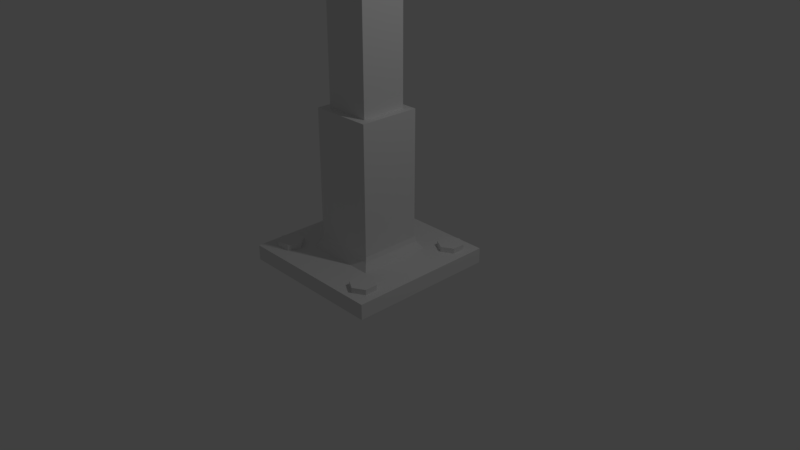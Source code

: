 # Source: poleHolder.blend  (saved by Blender 2.79.0; exported with 4.5.12 LTS)
import bpy
from mathutils import Matrix  # noqa: F401  (used for matrix-valued properties, if any)

bpy.ops.wm.read_factory_settings(use_empty=True)
scene = bpy.context.scene
scene.name = 'Scene'

# ---- collections
col_collection_1 = bpy.data.collections.new('Collection 1'); scene.collection.children.link(col_collection_1)

# ---- materials (node trees are filled in below, after node groups)
mat_material = bpy.data.materials.new('Material')
mat_material.alpha_threshold = 0.0
mat_material.use_transparent_shadow = False
mat_material.roughness = 0.5
mat_material.line_color = (0.0, 0.0, 0.0, 1.0)

# ---- material node trees

# ---- world
world_world = bpy.data.worlds.new('World'); scene.world = world_world
world_world.color = (0.05088, 0.05088, 0.05088)
world_world.use_sun_shadow = False
world_world.sun_shadow_jitter_overblur = 0.0
world_world.cycles.sampling_method = 'MANUAL'

# ---- cameras
cam_camera = bpy.data.cameras.new('Camera')
cam_camera.clip_end = 100.0
cam_camera.lens = 35.0
cam_camera.sensor_width = 32.0
cam_camera.sensor_height = 18.0
cam_camera.ortho_scale = 7.314
cam_camera.dof.focus_distance = 0.0
cam_camera.dof.aperture_fstop = 128.0

# ---- lights
light_lamp = bpy.data.lights.new('Lamp', 'POINT')
light_lamp.transmission_factor = 0.0
light_lamp.cutoff_distance = 30.0
light_lamp.energy = 100.0
light_lamp.shadow_buffer_clip_start = 1.001
light_lamp.shadow_soft_size = 0.1
light_lamp.shadow_maximum_resolution = 0.006
light_lamp.use_absolute_resolution = True

# ---- meshes
me_cylinder_003 = bpy.data.meshes.new('Cylinder.003')
me_cylinder_003.from_pydata([(0.0, 1.0, -1.0), (0.0, 1.0, 1.0), (0.866, 0.5, -1.0), (0.866, 0.5, 1.0), (0.866, -0.5, -1.0), (0.866, -0.5, 1.0), (-8.742e-08, -1.0, -1.0), (-8.742e-08, -1.0, 1.0), (-0.866, -0.5, -1.0), (-0.866, -0.5, 1.0), (-0.866, 0.5, -1.0), (-0.866, 0.5, 1.0)], [], [(0, 1, 3, 2), (2, 3, 5, 4), (4, 5, 7, 6), (6, 7, 9, 8), (3, 1, 11, 9, 7, 5), (8, 9, 11, 10), (10, 11, 1, 0), (0, 2, 4, 6, 8, 10)])
me_cylinder_003.use_remesh_preserve_volume = False
me_cylinder_003.use_remesh_preserve_attributes = False
me_cylinder_003.use_mirror_vertex_groups = False
me_cylinder_003.update()
me_cylinder_002 = bpy.data.meshes.new('Cylinder.002')
me_cylinder_002.from_pydata([(0.0, 1.0, -1.0), (0.0, 1.0, 1.0), (0.866, 0.5, -1.0), (0.866, 0.5, 1.0), (0.866, -0.5, -1.0), (0.866, -0.5, 1.0), (-8.742e-08, -1.0, -1.0), (-8.742e-08, -1.0, 1.0), (-0.866, -0.5, -1.0), (-0.866, -0.5, 1.0), (-0.866, 0.5, -1.0), (-0.866, 0.5, 1.0)], [], [(0, 1, 3, 2), (2, 3, 5, 4), (4, 5, 7, 6), (6, 7, 9, 8), (3, 1, 11, 9, 7, 5), (8, 9, 11, 10), (10, 11, 1, 0), (0, 2, 4, 6, 8, 10)])
me_cylinder_002.use_remesh_preserve_volume = False
me_cylinder_002.use_remesh_preserve_attributes = False
me_cylinder_002.use_mirror_vertex_groups = False
me_cylinder_002.update()
me_cylinder_001 = bpy.data.meshes.new('Cylinder.001')
me_cylinder_001.from_pydata([(0.0, 1.0, -1.0), (0.0, 1.0, 1.0), (0.866, 0.5, -1.0), (0.866, 0.5, 1.0), (0.866, -0.5, -1.0), (0.866, -0.5, 1.0), (-8.742e-08, -1.0, -1.0), (-8.742e-08, -1.0, 1.0), (-0.866, -0.5, -1.0), (-0.866, -0.5, 1.0), (-0.866, 0.5, -1.0), (-0.866, 0.5, 1.0)], [], [(0, 1, 3, 2), (2, 3, 5, 4), (4, 5, 7, 6), (6, 7, 9, 8), (3, 1, 11, 9, 7, 5), (8, 9, 11, 10), (10, 11, 1, 0), (0, 2, 4, 6, 8, 10)])
me_cylinder_001.use_remesh_preserve_volume = False
me_cylinder_001.use_remesh_preserve_attributes = False
me_cylinder_001.use_mirror_vertex_groups = False
me_cylinder_001.update()
me_cylinder = bpy.data.meshes.new('Cylinder')
me_cylinder.from_pydata([(0.0, 1.0, -1.0), (0.0, 1.0, 1.0), (0.866, 0.5, -1.0), (0.866, 0.5, 1.0), (0.866, -0.5, -1.0), (0.866, -0.5, 1.0), (-8.742e-08, -1.0, -1.0), (-8.742e-08, -1.0, 1.0), (-0.866, -0.5, -1.0), (-0.866, -0.5, 1.0), (-0.866, 0.5, -1.0), (-0.866, 0.5, 1.0)], [], [(0, 1, 3, 2), (2, 3, 5, 4), (4, 5, 7, 6), (6, 7, 9, 8), (3, 1, 11, 9, 7, 5), (8, 9, 11, 10), (10, 11, 1, 0), (0, 2, 4, 6, 8, 10)])
me_cylinder.use_remesh_preserve_volume = False
me_cylinder.use_remesh_preserve_attributes = False
me_cylinder.use_mirror_vertex_groups = False
me_cylinder.update()
me_cube_001 = bpy.data.meshes.new('Cube.001')
me_cube_001.from_pydata([(0.3056, 0.3056, 19.35), (0.3056, -0.3056, 19.35), (-0.3056, 0.3056, 19.35), (-0.3056, -0.3056, 19.35), (0.3056, 0.3056, 77.93), (0.3056, -0.3056, 77.93), (-0.3056, 0.3056, 77.93), (-0.3056, -0.3056, 77.93), (-0.3056, -0.02005, 77.93), (0.3056, 0.002816, 77.93), (0.3056, 0.3056, 95.37), (-0.3056, 0.3056, 95.37), (-0.3056, -0.02005, 95.37), (0.3056, 0.002816, 95.37)], [], [(2, 3, 7, 8, 6), (9, 4, 10, 13), (0, 2, 6, 4), (3, 1, 5, 7), (1, 0, 4, 9, 5), (10, 11, 12, 13), (9, 8, 7, 5), (6, 8, 12, 11), (4, 6, 11, 10), (8, 9, 13, 12)])
me_cube_001.materials.append(mat_material)
me_cube_001.use_remesh_preserve_volume = False
me_cube_001.use_remesh_preserve_attributes = False
me_cube_001.use_mirror_vertex_groups = False
me_cube_001.update()
me_cube = bpy.data.meshes.new('Cube')
me_cube.from_pydata([(1.0, 1.0, -1.0), (1.0, -1.0, -1.0), (-1.0, -1.0, -1.0), (-1.0, 1.0, -1.0), (1.0, 1.0, 1.0), (1.0, -1.0, 1.0), (-1.0, -1.0, 1.0), (-1.0, 1.0, 1.0), (0.487, 0.487, 1.0), (0.487, -0.487, 1.0), (-0.487, 0.487, 1.0), (-0.487, -0.487, 1.0), (0.4262, 0.4262, 1.935), (0.4262, -0.4262, 1.935), (-0.4262, 0.4262, 1.935), (-0.4262, -0.4262, 1.935), (0.4084, 0.4084, 2.551), (0.4084, -0.4084, 2.551), (-0.4084, 0.4084, 2.551), (-0.4084, -0.4084, 2.551), (0.4084, 0.4084, 19.35), (0.4084, -0.4084, 19.35), (-0.4084, 0.4084, 19.35), (-0.4084, -0.4084, 19.35), (0.3056, 0.3056, 19.35), (0.3056, -0.3056, 19.35), (-0.3056, 0.3056, 19.35), (-0.3056, -0.3056, 19.35)], [], [(0, 1, 2, 3), (6, 5, 9, 11), (0, 4, 5, 1), (1, 5, 6, 2), (2, 6, 7, 3), (4, 0, 3, 7), (11, 9, 13, 15), (5, 4, 8, 9), (7, 6, 11, 10), (4, 7, 10, 8), (14, 15, 19, 18), (9, 8, 12, 13), (10, 11, 15, 14), (8, 10, 14, 12), (19, 17, 21, 23), (12, 14, 18, 16), (15, 13, 17, 19), (13, 12, 16, 17), (21, 20, 24, 25), (17, 16, 20, 21), (18, 19, 23, 22), (16, 18, 22, 20), (22, 23, 27, 26), (20, 22, 26, 24), (23, 21, 25, 27)])
me_cube.materials.append(mat_material)
me_cube.use_remesh_preserve_volume = False
me_cube.use_remesh_preserve_attributes = False
me_cube.use_mirror_vertex_groups = False
me_cube.update()

# ---- objects
ob_cylinder_003 = bpy.data.objects.new('Cylinder.003', me_cylinder_003)
ob_cylinder_002 = bpy.data.objects.new('Cylinder.002', me_cylinder_002)
ob_cylinder_001 = bpy.data.objects.new('Cylinder.001', me_cylinder_001)
ob_cylinder = bpy.data.objects.new('Cylinder', me_cylinder)
ob_cube_001 = bpy.data.objects.new('Cube.001', me_cube_001)
ob_cube = bpy.data.objects.new('Cube', me_cube)
ob_lamp = bpy.data.objects.new('Lamp', light_lamp)
ob_camera = bpy.data.objects.new('Camera', cam_camera)

# ---- transforms, parenting, visibility, modifiers, constraints
ob_cylinder_003.location = (-0.7334, -0.6802, 0.0)
ob_cylinder_003.rotation_euler = (0.0, -0.0, 0.6592)
ob_cylinder_003.scale = (0.1718, 0.1718, 0.1718)
ob_cylinder_003.lineart.crease_threshold = 0.0
ob_cylinder_002.location = (-0.7334, 0.7405, 0.0)
ob_cylinder_002.rotation_euler = (0.0, -0.0, -0.2869)
ob_cylinder_002.scale = (0.1718, 0.1718, 0.1718)
ob_cylinder_002.lineart.crease_threshold = 0.0
ob_cylinder_001.location = (0.7256, 0.7405, 0.0)
ob_cylinder_001.scale = (0.1718, 0.1718, 0.1718)
ob_cylinder_001.lineart.crease_threshold = 0.0
ob_cylinder.location = (0.7256, -0.7368, 0.0)
ob_cylinder.scale = (0.1718, 0.1718, 0.1718)
ob_cylinder.lineart.crease_threshold = 0.0
ob_cube_001.location = (0.0, 0.0, 0.0)
ob_cube_001.scale = (1.0, 1.0, 0.1015)
ob_cube_001.lock_rotations_4d = False
ob_cube_001.empty_display_type = 'ARROWS'
ob_cube_001.lineart.crease_threshold = 0.0
ob_cube.location = (0.0, 0.0, 0.0)
ob_cube.scale = (1.0, 1.0, 0.1015)
ob_cube.lock_rotations_4d = False
ob_cube.empty_display_type = 'ARROWS'
ob_cube.lineart.crease_threshold = 0.0
ob_lamp.location = (4.076, 1.005, 5.904)
ob_lamp.rotation_euler = (0.6503, 0.05522, 1.866)
ob_lamp.lock_rotations_4d = False
ob_lamp.empty_display_type = 'ARROWS'
ob_lamp.color = (0.0, 0.0, 0.0, 0.0)
ob_lamp.lineart.crease_threshold = 0.0
ob_camera.location = (7.481, -6.508, 5.344)
ob_camera.rotation_euler = (1.109, 0.0, 0.8149)
ob_camera.lock_rotations_4d = False
ob_camera.empty_display_type = 'ARROWS'
ob_camera.color = (0.0, 0.0, 0.0, 0.0)
ob_camera.display_type = 'WIRE'
ob_camera.lineart.crease_threshold = 0.0

# ---- collection membership
col_collection_1.objects.link(ob_cylinder_003)
col_collection_1.objects.link(ob_cylinder_002)
col_collection_1.objects.link(ob_cylinder_001)
col_collection_1.objects.link(ob_cylinder)
col_collection_1.objects.link(ob_cube_001)
col_collection_1.objects.link(ob_cube)
col_collection_1.objects.link(ob_lamp)
col_collection_1.objects.link(ob_camera)

# ---- scene / render settings (as saved in the file)
scene.camera = ob_camera
scene.frame_start = 1; scene.frame_end = 250; scene.frame_set(1)
scene.render.engine = 'BLENDER_EEVEE_NEXT'
scene.render.resolution_percentage = 50
scene.render.dither_intensity = 0.0
scene.cycles.use_denoising = False
scene.cycles.samples = 128
scene.cycles.sampling_pattern = 'TABULATED_SOBOL'
scene.cycles.use_adaptive_sampling = False
scene.cycles.use_light_tree = False
scene.cycles.blur_glossy = 0.0
scene.cycles.sample_clamp_indirect = 0.0
scene.view_settings.view_transform = 'Standard'
bpy.context.view_layer.update()
